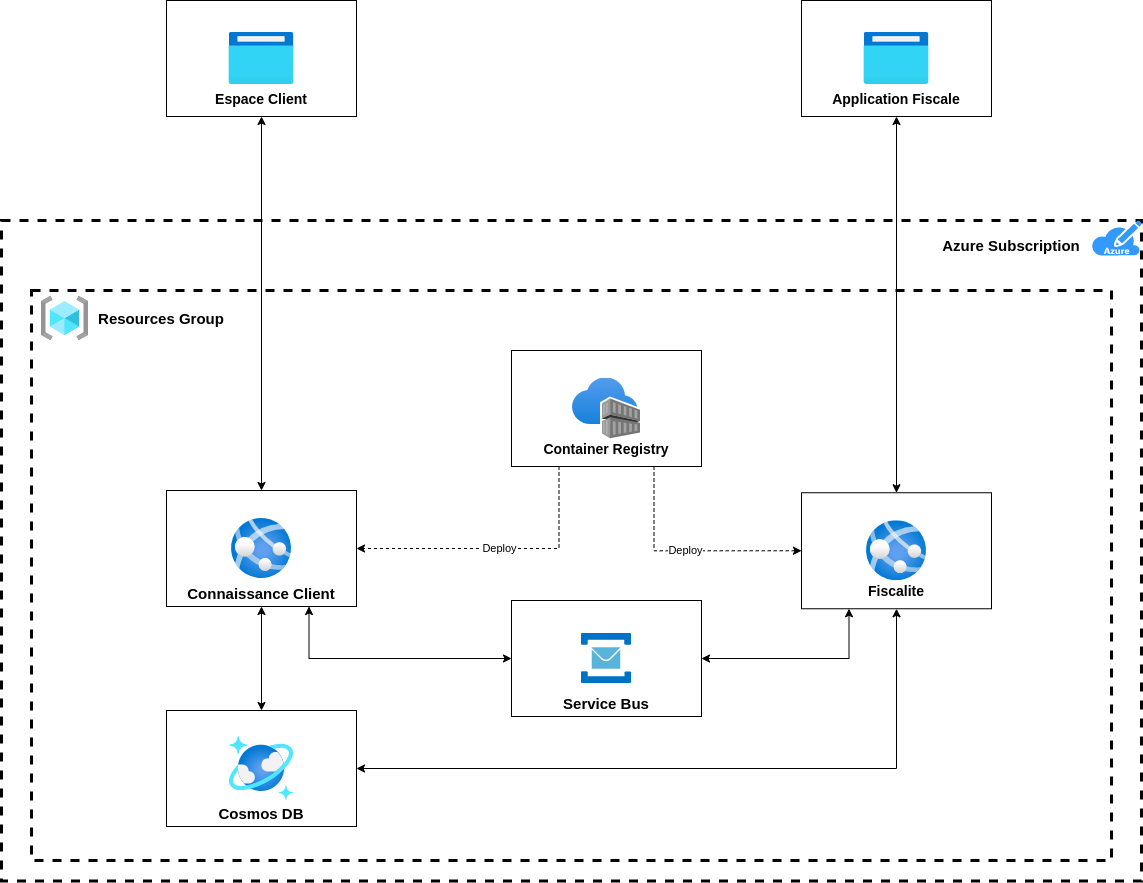

The diagram above was exported from draw.io. Its source (the exported page's mxGraphModel, read from the mxfile embedded in the PNG):
<mxGraphModel dx="2272" dy="1925" grid="1" gridSize="10" guides="1" tooltips="1" connect="1" arrows="1" fold="1" page="1" pageScale="1" pageWidth="850" pageHeight="1100" math="0" shadow="0">
  <root>
    <mxCell id="0" />
    <mxCell id="1" parent="0" />
    <mxCell id="eoU4BTzszhf7tiLqy86i-8" value="" style="rounded=0;whiteSpace=wrap;html=1;strokeWidth=3;dashed=1;labelBackgroundColor=none;" parent="1" vertex="1">
      <mxGeometry x="-690" y="-140" width="1140" height="660.5" as="geometry" />
    </mxCell>
    <mxCell id="nHy3zHGYboKqnJeLKDR--1" value="" style="rounded=0;whiteSpace=wrap;html=1;dashed=1;strokeWidth=3;fontSize=15;fillColor=none;labelBackgroundColor=none;" parent="1" vertex="1">
      <mxGeometry x="-660" y="-70" width="1080" height="570" as="geometry" />
    </mxCell>
    <mxCell id="eoU4BTzszhf7tiLqy86i-5" value="&lt;font size=&quot;1&quot;&gt;&lt;b style=&quot;font-size: 15px&quot;&gt;&lt;br&gt;&lt;br&gt;&lt;br&gt;&lt;br&gt;&lt;br&gt;Cosmos DB&lt;/b&gt;&lt;/font&gt;" style="rounded=0;whiteSpace=wrap;html=1;strokeWidth=1;labelBackgroundColor=none;" parent="1" vertex="1">
      <mxGeometry x="-525" y="350" width="190" height="116" as="geometry" />
    </mxCell>
    <mxCell id="eoU4BTzszhf7tiLqy86i-6" value="" style="aspect=fixed;html=1;points=[];align=center;image;fontSize=12;image=img/lib/azure2/databases/Azure_Cosmos_DB.svg;strokeWidth=1;labelBackgroundColor=none;" parent="1" vertex="1">
      <mxGeometry x="-462" y="376" width="64" height="64" as="geometry" />
    </mxCell>
    <mxCell id="eoU4BTzszhf7tiLqy86i-24" value="" style="verticalLabelPosition=bottom;html=1;verticalAlign=top;align=center;strokeColor=none;shape=mxgraph.azure.azure_subscription;labelBackgroundColor=none;fillColor=#3399FF;" parent="1" vertex="1">
      <mxGeometry x="400" y="-140" width="50" height="35" as="geometry" />
    </mxCell>
    <mxCell id="eoU4BTzszhf7tiLqy86i-25" value="Azure Subscription" style="text;html=1;strokeColor=none;fillColor=none;align=center;verticalAlign=middle;whiteSpace=wrap;rounded=0;dashed=1;fontSize=15;fontStyle=1;labelBackgroundColor=none;" parent="1" vertex="1">
      <mxGeometry x="230" y="-125.5" width="180" height="20" as="geometry" />
    </mxCell>
    <mxCell id="nHy3zHGYboKqnJeLKDR--21" style="edgeStyle=orthogonalEdgeStyle;rounded=0;orthogonalLoop=1;jettySize=auto;html=1;exitX=0.5;exitY=1;exitDx=0;exitDy=0;entryX=0.5;entryY=0;entryDx=0;entryDy=0;startArrow=classic;startFill=1;" parent="1" source="nIVGSz_ZetfAvnLqrlxf-15" target="eoU4BTzszhf7tiLqy86i-10" edge="1">
      <mxGeometry relative="1" as="geometry" />
    </mxCell>
    <mxCell id="nIVGSz_ZetfAvnLqrlxf-15" value="&lt;font style=&quot;font-size: 14px&quot;&gt;&lt;b&gt;&lt;br&gt;&lt;br&gt;&lt;br&gt;&lt;br&gt;&lt;br&gt;&lt;span&gt;Espace Client&lt;/span&gt;&lt;/b&gt;&lt;/font&gt;" style="rounded=0;whiteSpace=wrap;html=1;strokeWidth=1;labelBackgroundColor=none;" parent="1" vertex="1">
      <mxGeometry x="-525" y="-360" width="190" height="116" as="geometry" />
    </mxCell>
    <mxCell id="nHy3zHGYboKqnJeLKDR--2" value="" style="group" parent="1" vertex="1" connectable="0">
      <mxGeometry x="-560" y="40" width="260" height="220" as="geometry" />
    </mxCell>
    <mxCell id="eoU4BTzszhf7tiLqy86i-10" value="&lt;font size=&quot;1&quot;&gt;&lt;b style=&quot;font-size: 15px&quot;&gt;&lt;br&gt;&lt;br&gt;&lt;br&gt;&lt;br&gt;&lt;br&gt;Connaissance Client&lt;br&gt;&lt;/b&gt;&lt;/font&gt;" style="rounded=0;whiteSpace=wrap;html=1;strokeWidth=1;labelBackgroundColor=none;" parent="nHy3zHGYboKqnJeLKDR--2" vertex="1">
      <mxGeometry x="35" y="90" width="190" height="116" as="geometry" />
    </mxCell>
    <mxCell id="WcEsJ6Ng7BpaJSWf4ceO-1" value="" style="aspect=fixed;html=1;points=[];align=center;image;fontSize=12;image=img/lib/azure2/app_services/App_Services.svg;strokeWidth=3;labelBackgroundColor=none;" vertex="1" parent="nHy3zHGYboKqnJeLKDR--2">
      <mxGeometry x="100" y="118" width="60" height="60" as="geometry" />
    </mxCell>
    <mxCell id="nHy3zHGYboKqnJeLKDR--3" value="" style="aspect=fixed;html=1;points=[];align=center;image;fontSize=12;image=img/lib/azure2/general/Resource_Groups.svg;" parent="1" vertex="1">
      <mxGeometry x="-650" y="-64" width="46.75" height="44" as="geometry" />
    </mxCell>
    <mxCell id="nHy3zHGYboKqnJeLKDR--4" value="Resources Group" style="text;html=1;strokeColor=none;fillColor=none;align=center;verticalAlign=middle;whiteSpace=wrap;rounded=0;dashed=1;fontSize=15;fontStyle=1;labelBackgroundColor=none;" parent="1" vertex="1">
      <mxGeometry x="-600" y="-52" width="140" height="20" as="geometry" />
    </mxCell>
    <mxCell id="nHy3zHGYboKqnJeLKDR--13" style="edgeStyle=orthogonalEdgeStyle;rounded=0;orthogonalLoop=1;jettySize=auto;html=1;exitX=0.5;exitY=1;exitDx=0;exitDy=0;entryX=1;entryY=0.5;entryDx=0;entryDy=0;startArrow=classic;startFill=1;" parent="1" source="nHy3zHGYboKqnJeLKDR--6" target="eoU4BTzszhf7tiLqy86i-5" edge="1">
      <mxGeometry relative="1" as="geometry" />
    </mxCell>
    <mxCell id="nHy3zHGYboKqnJeLKDR--17" style="edgeStyle=orthogonalEdgeStyle;rounded=0;orthogonalLoop=1;jettySize=auto;html=1;exitX=0.25;exitY=1;exitDx=0;exitDy=0;startArrow=classic;startFill=1;" parent="1" source="nHy3zHGYboKqnJeLKDR--6" target="nHy3zHGYboKqnJeLKDR--14" edge="1">
      <mxGeometry relative="1" as="geometry" />
    </mxCell>
    <mxCell id="nHy3zHGYboKqnJeLKDR--6" value="&lt;font style=&quot;font-size: 14px&quot;&gt;&lt;b&gt;&lt;br&gt;&lt;br&gt;&lt;br&gt;&lt;br&gt;&lt;br&gt;&lt;span&gt;Fiscalite&lt;/span&gt;&lt;/b&gt;&lt;/font&gt;" style="rounded=0;whiteSpace=wrap;html=1;strokeWidth=1;labelBackgroundColor=none;" parent="1" vertex="1">
      <mxGeometry x="110" y="132.25" width="190" height="116" as="geometry" />
    </mxCell>
    <mxCell id="nHy3zHGYboKqnJeLKDR--7" value="" style="aspect=fixed;html=1;points=[];align=center;image;fontSize=12;image=img/lib/azure2/app_services/App_Services.svg;strokeWidth=3;labelBackgroundColor=none;" parent="1" vertex="1">
      <mxGeometry x="175" y="160.25" width="60" height="60" as="geometry" />
    </mxCell>
    <mxCell id="nHy3zHGYboKqnJeLKDR--10" value="Deploy" style="edgeStyle=orthogonalEdgeStyle;rounded=0;orthogonalLoop=1;jettySize=auto;html=1;exitX=0.25;exitY=1;exitDx=0;exitDy=0;entryX=1;entryY=0.5;entryDx=0;entryDy=0;dashed=1;" parent="1" source="nHy3zHGYboKqnJeLKDR--8" target="eoU4BTzszhf7tiLqy86i-10" edge="1">
      <mxGeometry relative="1" as="geometry">
        <mxPoint x="-300" y="150" as="targetPoint" />
      </mxGeometry>
    </mxCell>
    <mxCell id="nHy3zHGYboKqnJeLKDR--11" value="Deploy" style="edgeStyle=orthogonalEdgeStyle;rounded=0;orthogonalLoop=1;jettySize=auto;html=1;exitX=0.75;exitY=1;exitDx=0;exitDy=0;entryX=0;entryY=0.5;entryDx=0;entryDy=0;dashed=1;" parent="1" source="nHy3zHGYboKqnJeLKDR--8" target="nHy3zHGYboKqnJeLKDR--6" edge="1">
      <mxGeometry relative="1" as="geometry" />
    </mxCell>
    <mxCell id="nHy3zHGYboKqnJeLKDR--8" value="&lt;font style=&quot;font-size: 14px&quot;&gt;&lt;b&gt;&lt;br&gt;&lt;br&gt;&lt;br&gt;&lt;br&gt;&lt;br&gt;&lt;span&gt;Container Registry&lt;/span&gt;&lt;/b&gt;&lt;/font&gt;" style="rounded=0;whiteSpace=wrap;html=1;strokeWidth=1;labelBackgroundColor=none;" parent="1" vertex="1">
      <mxGeometry x="-180" y="-10" width="190" height="116" as="geometry" />
    </mxCell>
    <mxCell id="nHy3zHGYboKqnJeLKDR--9" value="" style="aspect=fixed;html=1;points=[];align=center;image;fontSize=12;image=img/lib/azure2/containers/Container_Registries.svg;" parent="1" vertex="1">
      <mxGeometry x="-119" y="17.5" width="68" height="61" as="geometry" />
    </mxCell>
    <mxCell id="nHy3zHGYboKqnJeLKDR--12" style="edgeStyle=orthogonalEdgeStyle;rounded=0;orthogonalLoop=1;jettySize=auto;html=1;exitX=0.5;exitY=1;exitDx=0;exitDy=0;entryX=0.5;entryY=0;entryDx=0;entryDy=0;startArrow=classic;startFill=1;" parent="1" source="eoU4BTzszhf7tiLqy86i-10" target="eoU4BTzszhf7tiLqy86i-5" edge="1">
      <mxGeometry relative="1" as="geometry" />
    </mxCell>
    <mxCell id="nHy3zHGYboKqnJeLKDR--14" value="&lt;font size=&quot;1&quot;&gt;&lt;b style=&quot;font-size: 15px&quot;&gt;&lt;br&gt;&lt;br&gt;&lt;br&gt;&lt;br&gt;&lt;br&gt;Service Bus&lt;/b&gt;&lt;/font&gt;" style="rounded=0;whiteSpace=wrap;html=1;strokeWidth=1;labelBackgroundColor=none;" parent="1" vertex="1">
      <mxGeometry x="-180" y="240" width="190" height="116" as="geometry" />
    </mxCell>
    <mxCell id="nHy3zHGYboKqnJeLKDR--15" value="" style="aspect=fixed;html=1;points=[];align=center;image;fontSize=12;image=img/lib/mscae/Service_Bus.svg;" parent="1" vertex="1">
      <mxGeometry x="-110" y="273" width="50" height="50" as="geometry" />
    </mxCell>
    <mxCell id="nHy3zHGYboKqnJeLKDR--16" style="edgeStyle=orthogonalEdgeStyle;rounded=0;orthogonalLoop=1;jettySize=auto;html=1;exitX=0.75;exitY=1;exitDx=0;exitDy=0;entryX=0;entryY=0.5;entryDx=0;entryDy=0;startArrow=classic;startFill=1;" parent="1" source="eoU4BTzszhf7tiLqy86i-10" target="nHy3zHGYboKqnJeLKDR--14" edge="1">
      <mxGeometry relative="1" as="geometry" />
    </mxCell>
    <mxCell id="nHy3zHGYboKqnJeLKDR--18" value="" style="aspect=fixed;html=1;points=[];align=center;image;fontSize=12;image=img/lib/azure2/general/Browser.svg;" parent="1" vertex="1">
      <mxGeometry x="-462.5" y="-328" width="65" height="52" as="geometry" />
    </mxCell>
    <mxCell id="nHy3zHGYboKqnJeLKDR--22" style="edgeStyle=orthogonalEdgeStyle;rounded=0;orthogonalLoop=1;jettySize=auto;html=1;exitX=0.5;exitY=1;exitDx=0;exitDy=0;entryX=0.5;entryY=0;entryDx=0;entryDy=0;startArrow=classic;startFill=1;" parent="1" source="nHy3zHGYboKqnJeLKDR--19" target="nHy3zHGYboKqnJeLKDR--6" edge="1">
      <mxGeometry relative="1" as="geometry" />
    </mxCell>
    <mxCell id="nHy3zHGYboKqnJeLKDR--19" value="&lt;font style=&quot;font-size: 14px&quot;&gt;&lt;b&gt;&lt;br&gt;&lt;br&gt;&lt;br&gt;&lt;br&gt;&lt;br&gt;&lt;span&gt;Application Fiscale&lt;/span&gt;&lt;/b&gt;&lt;/font&gt;" style="rounded=0;whiteSpace=wrap;html=1;strokeWidth=1;labelBackgroundColor=none;" parent="1" vertex="1">
      <mxGeometry x="110" y="-360" width="190" height="116" as="geometry" />
    </mxCell>
    <mxCell id="nHy3zHGYboKqnJeLKDR--20" value="" style="aspect=fixed;html=1;points=[];align=center;image;fontSize=12;image=img/lib/azure2/general/Browser.svg;" parent="1" vertex="1">
      <mxGeometry x="172.5" y="-328" width="65" height="52" as="geometry" />
    </mxCell>
  </root>
</mxGraphModel>